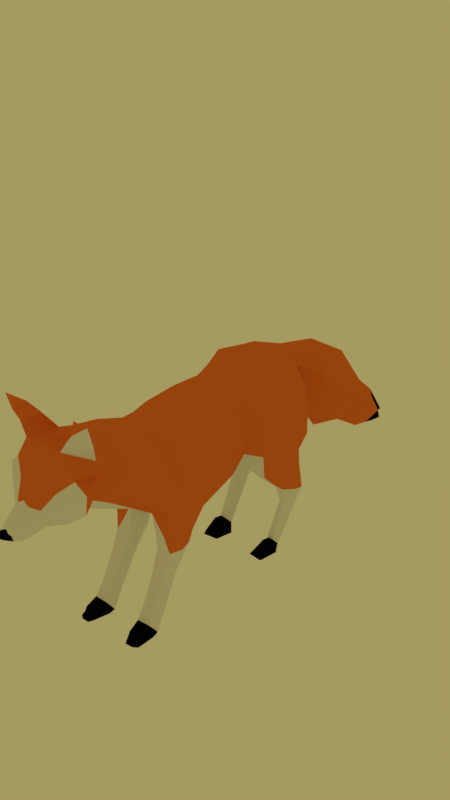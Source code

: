 # Source: fox_-_Backup.blend  (saved by Blender 2.80.50; exported with 4.5.12 LTS)
import bpy
from mathutils import Matrix  # noqa: F401  (used for matrix-valued properties, if any)

bpy.ops.wm.read_factory_settings(use_empty=True)
scene = bpy.context.scene
scene.name = 'Scene'

# ---- collections
col_collection_1 = bpy.data.collections.new('Collection 1'); scene.collection.children.link(col_collection_1)

# ---- materials (node trees are filled in below, after node groups)
mat_material = bpy.data.materials.new('Material')
mat_material.alpha_threshold = 0.0
mat_material.diffuse_color = (0.8, 0.174, 0.03506, 1.0)
mat_material.roughness = 0.5
mat_material.line_color = (0.0, 0.0, 0.0, 1.0)
mat_material_001 = bpy.data.materials.new('Material.001')
mat_material_001.alpha_threshold = 0.0
mat_material_001.roughness = 0.5
mat_material_002 = bpy.data.materials.new('Material.002')
mat_material_002.alpha_threshold = 0.0
mat_material_002.roughness = 0.5

# ---- material node trees
mat_material_001.use_nodes = True; mat_material_001.node_tree.nodes.clear()
_N = mat_material_001.node_tree.nodes; _L = mat_material_001.node_tree.links
n0 = _N.new('ShaderNodeOutputMaterial'); n0.name = 'Material Output'; n0.location = (300, 300)
n1 = _N.new('ShaderNodeBsdfDiffuse'); n1.name = 'Diffuse BSDF'; n1.location = (10, 300)
n1.inputs[0].default_value = (0.001547, 0.001547, 0.001547, 1.0)
_L.new(n1.outputs[0], n0.inputs[0])
n0.is_active_output = True
mat_material_002.use_nodes = True; mat_material_002.node_tree.nodes.clear()
_N = mat_material_002.node_tree.nodes; _L = mat_material_002.node_tree.links
n0 = _N.new('ShaderNodeOutputMaterial'); n0.name = 'Material Output'; n0.location = (300, 300)
n1 = _N.new('ShaderNodeBsdfDiffuse'); n1.name = 'Diffuse BSDF'; n1.location = (10, 300)
_L.new(n1.outputs[0], n0.inputs[0])
n0.is_active_output = True

# ---- world
world_world = bpy.data.worlds.new('World'); scene.world = world_world
world_world.color = (0.3757, 0.3216, 0.1175)
world_world.use_sun_shadow = False
world_world.sun_shadow_jitter_overblur = 0.0
world_world.cycles.sampling_method = 'MANUAL'

# ---- meshes
me_cube = bpy.data.meshes.new('Cube')
me_cube.from_pydata([(0.5742, 0.1876, -0.3867), (0.5742, -0.4037, -0.5713), (0.5742, 0.01961, 0.4623), (0.5742, -0.4964, 0.4112), (0.4605, -0.9624, -0.4676), (0.4605, -1.002, 0.4093), (0.353, -1.619, 0.08972), (0.3359, -1.694, 0.6889), (0.3359, -2.007, 0.3085), (0.5077, -2.151, 0.8482), (0.4576, 0.5678, -0.2846), (0.4446, 0.5028, 0.5073), (0.5776, 0.8324, -0.4076), (0.5324, 0.9745, 0.5902), (0.7409, 1.208, -0.4038), (0.651, 1.355, 0.6593), (0.7754, 1.558, -0.2621), (0.5742, 1.625, 0.5661), (0.5742, 1.678, -0.008945), (0.5742, 1.741, 0.3328), (0.5669, -2.405, 0.2684), (0.4749, -2.458, 0.7027), (0.4275, -2.608, 0.2019), (0.2914, -2.594, 0.5296), (0.2428, -2.726, 0.1503), (0.1913, -2.745, 0.3491), (0.161, -2.921, 0.0599), (0.1326, -3.017, 0.1789), (0.2871, 0.1949, -0.6589), (0.2871, -0.411, -0.678), (0.2871, 0.02329, 0.7162), (0.2871, -0.5, 0.6907), (0.1826, -0.955, -0.5779), (0.1826, -1.039, 0.7109), (0.136, -1.624, -0.1146), (0.1377, -1.684, 0.9103), (0.1377, -2.035, 0.138), (0.1803, -2.066, 1.011), (0.1705, 0.601, -0.6083), (0.209, 0.5131, 0.7393), (0.1705, 0.8619, -0.5517), (0.209, 0.9876, 0.7719), (0.1255, 1.263, -0.5652), (0.2448, 1.41, 0.8395), (0.2871, 1.723, -0.4822), (0.2871, 1.702, 0.7685), (0.2871, 1.892, -0.1377), (0.2871, 1.944, 0.4101), (0.2779, -2.442, 0.04765), (0.2779, -2.469, 1.012), (0.2166, -2.62, 0.1057), (0.1945, -2.653, 0.6883), (0.1017, -2.726, 0.04358), (0.0796, -2.819, 0.3896), (0.05883, -2.95, -0.006573), (0.05705, -3.194, 0.1295), (0.6467, 0.1036, 0.0378), (0.6467, -0.4555, 0.02107), (0.5099, -0.9877, 0.07202), (0.36, -1.656, 0.3893), (0.36, -2.017, 0.5172), (0.5134, 0.5353, 0.1114), (0.6814, 0.9218, 0.1664), (0.8216, 1.272, 0.2105), (0.7876, 1.53, 0.2057), (0.6467, 1.71, 0.1619), (0.6321, -2.432, 0.5554), (0.4378, -2.601, 0.3749), (0.2479, -2.735, 0.2442), (0.1454, -2.965, 0.1075), (0.06722, -3.061, 0.04937), (0.3012, 1.918, 0.1362), (0.4971, -0.5327, -0.8966), (0.4832, -0.9188, -0.8927), (0.2387, -0.5323, -0.8953), (0.2219, -0.9318, -0.8973), (0.4705, -0.5757, -1.085), (0.4655, -0.944, -1.085), (0.2565, -0.5663, -1.082), (0.2397, -0.9339, -1.093), (0.4571, -0.8219, -1.415), (0.4681, -1.08, -1.413), (0.2679, -0.8196, -1.408), (0.2618, -1.067, -1.417), (0.4744, -1.07, -1.861), (0.4641, -1.254, -1.735), (0.2941, -1.067, -1.856), (0.2897, -1.258, -1.743), (0.5025, -1.255, -2.126), (0.4845, -1.384, -1.949), (0.2707, -1.26, -2.131), (0.2941, -1.395, -1.944), (0.4579, -1.584, -1.98), (0.5089, -1.339, -2.149), (0.2771, -1.344, -2.155), (0.3335, -1.584, -1.983), (0.4557, -1.679, -2.127), (0.4779, -1.577, -2.14), (0.3221, -1.582, -2.144), (0.3415, -1.686, -2.124), (0.5887, -0.7492, 0.4102), (0.5887, -0.683, -0.5194), (0.1933, -0.683, -0.628), (0.1933, -0.7694, 0.7008), (0.6741, -0.7216, 0.04655), (0.5507, -0.7258, -0.8946), (0.187, -0.732, -0.8963), (0.5197, -0.7599, -1.085), (0.2118, -0.7501, -1.087), (0.5121, -0.951, -1.414), (0.2353, -0.9431, -1.413), (0.5214, -1.162, -1.798), (0.2732, -1.163, -1.8), (0.5554, -1.319, -2.038), (0.2599, -1.327, -2.038), (0.5412, -1.461, -2.065), (0.2919, -1.464, -2.069), (0.518, -1.628, -2.134), (0.329, -1.634, -2.134), (0.5623, 0.882, -0.7556), (0.6467, 1.215, -0.6791), (0.5763, 1.651, -0.6421), (0.3329, 0.8884, -0.7487), (0.2069, 1.221, -0.6808), (0.3468, 1.654, -0.6524), (0.5396, 1.126, -0.9941), (0.6118, 1.391, -0.958), (0.5504, 1.71, -0.8987), (0.3622, 1.131, -0.9887), (0.257, 1.396, -0.9593), (0.373, 1.712, -0.9067), (0.5186, 1.374, -1.197), (0.5794, 1.608, -1.274), (0.5264, 1.828, -1.353), (0.3893, 1.378, -1.193), (0.3033, 1.612, -1.275), (0.3971, 1.829, -1.359), (0.4942, 1.454, -1.445), (0.5422, 1.599, -1.494), (0.4991, 1.736, -1.543), (0.4137, 1.456, -1.443), (0.346, 1.602, -1.494), (0.4186, 1.737, -1.546), (0.4903, 1.202, -1.97), (0.5374, 1.266, -2.05), (0.4837, 1.324, -2.128), (0.4168, 1.205, -1.969), (0.3355, 1.267, -2.052), (0.3894, 1.323, -2.131), (0.5033, 1.091, -1.952), (0.5434, 1.151, -2.078), (0.5357, 1.225, -2.187), (0.4034, 1.095, -1.951), (0.3238, 1.152, -2.08), (0.2988, 1.224, -2.203), (0.4959, 0.8788, -2.053), (0.5217, 0.8574, -2.131), (0.4884, 0.9526, -2.193), (0.3985, 0.8805, -2.058), (0.3401, 0.8582, -2.103), (0.3559, 0.9526, -2.2), (0.1514, 2.147, 0.6191), (0.2871, 2.039, 0.4503), (0.3403, 2.6, 0.4334), (0.1853, 2.293, -0.0887), (0.2377, 3.336, -0.02523), (0.3575, 2.951, -0.6714), (0.2014, 3.811, -0.5454), (0.1857, 3.535, -0.9539), (0.1056, 4.285, -0.9816), (0.1726, 4.029, -1.321), (0.04108, 4.508, -1.341), (0.1622, 4.245, -1.38), (0.6748, 1.618, -0.1355), (0.5742, 1.683, 0.4495), (0.2871, 1.823, 0.5893), (0.2871, 1.807, -0.3099), (0.7171, 1.62, 0.1838), (0.2192, 2.069, 0.5292), (0.4174, 2.448, 0.1797), (0.4945, 3.199, -0.4017), (0.4504, 3.638, -0.7496), (0.3246, 4.145, -1.105), (0.1398, 4.503, -1.434), (0.6143, -2.277, 1.126), (0.2777, -2.24, 1.255), (0.3903, -2.448, 1.185), (0.6712, -2.4, 1.427), (0.3857, -2.339, 1.391), (0.4897, -2.464, 1.295), (0.09511, -3.105, 0.1544), (0.06138, -3.122, 0.1794), (-0.5742, 0.1876, -0.3867), (-0.5742, -0.4037, -0.5713), (-0.5742, 0.01961, 0.4623), (-0.5742, -0.4964, 0.4112), (0.0, 0.1949, -0.6589), (0.0, -0.411, -0.678), (0.0, 0.02329, 0.7162), (0.0, -0.5, 0.6907), (-0.4605, -0.9624, -0.4676), (-0.4605, -1.002, 0.4093), (0.0, -0.9614, -0.5779), (0.0, -1.045, 0.7109), (-0.353, -1.619, 0.08972), (-0.3359, -1.694, 0.6889), (0.0, -1.553, -0.2919), (0.0, -1.636, 0.997), (-0.3359, -2.007, 0.3085), (-0.5077, -2.151, 0.8482), (0.0, -2.13, 0.01123), (0.0, -2.131, 1.097), (-0.4576, 0.5678, -0.2846), (-0.4446, 0.5028, 0.5073), (0.0, 0.601, -0.6083), (0.0, 0.4293, 0.7668), (-0.5776, 0.8324, -0.4076), (-0.5324, 0.9745, 0.5902), (0.0, 0.8619, -0.5517), (0.0, 1.054, 0.8097), (-0.7409, 1.208, -0.4038), (-0.651, 1.355, 0.6593), (0.0, 1.263, -0.5473), (0.0, 1.41, 0.8395), (-0.7754, 1.558, -0.2621), (-0.5742, 1.625, 0.5661), (0.0, 1.723, -0.4822), (0.0, 1.702, 0.7685), (-0.5742, 1.678, -0.008945), (-0.5742, 1.741, 0.3328), (0.0, 1.892, -0.1377), (0.0, 1.944, 0.4101), (-0.5669, -2.405, 0.2684), (-0.4749, -2.458, 0.7027), (0.0, -2.442, 0.04765), (0.0, -2.469, 1.012), (-0.4275, -2.608, 0.2019), (-0.2914, -2.594, 0.5296), (0.0, -2.615, 0.02166), (0.0, -2.657, 0.8459), (-0.2428, -2.726, 0.1503), (-0.1913, -2.745, 0.3491), (0.0, -2.726, 0.04358), (0.0, -2.819, 0.4485), (-0.161, -2.921, 0.0599), (-0.1326, -3.017, 0.1789), (0.0, -2.95, -0.008347), (0.0, -3.194, 0.1207), (-0.2871, 0.1949, -0.6589), (-0.2871, -0.411, -0.678), (-0.2871, 0.02329, 0.7162), (-0.2871, -0.5, 0.6907), (-0.1826, -0.955, -0.5779), (-0.1826, -1.039, 0.7109), (-0.136, -1.624, -0.1146), (-0.1377, -1.684, 0.9103), (-0.1377, -2.035, 0.138), (-0.1803, -2.066, 1.011), (-0.1705, 0.601, -0.6083), (-0.209, 0.5131, 0.7393), (-0.1705, 0.8619, -0.5517), (-0.209, 0.9876, 0.7719), (-0.1255, 1.263, -0.5652), (-0.2448, 1.41, 0.8395), (-0.2871, 1.723, -0.4822), (-0.2871, 1.702, 0.7685), (-0.2871, 1.892, -0.1377), (-0.2871, 1.944, 0.4101), (-0.2779, -2.442, 0.04765), (-0.2779, -2.469, 1.012), (-0.2166, -2.62, 0.1057), (-0.1945, -2.653, 0.6883), (-0.1017, -2.726, 0.04358), (-0.0796, -2.819, 0.3896), (-0.05883, -2.95, -0.006573), (-0.05705, -3.194, 0.1295), (-0.6467, 0.1036, 0.0378), (-0.6467, -0.4555, 0.02107), (0.0, 0.1091, 0.0286), (0.0, -0.4555, 0.006357), (-0.5099, -0.9877, 0.07202), (0.0, -1.003, 0.06651), (-0.36, -1.656, 0.3893), (0.0, -1.594, 0.3525), (-0.36, -2.017, 0.5172), (0.0, -2.13, 0.5539), (-0.5134, 0.5353, 0.1114), (0.0, 0.5151, 0.07928), (-0.6814, 0.9218, 0.1664), (0.0, 0.9578, 0.129), (-0.8216, 1.272, 0.2105), (0.0, 1.337, 0.1461), (-0.7876, 1.53, 0.2057), (0.0, 1.666, 0.1799), (-0.6467, 1.71, 0.1619), (0.0, 1.918, 0.1362), (-0.6321, -2.432, 0.5554), (0.0, -2.456, 0.5297), (-0.4378, -2.601, 0.3749), (0.0, -2.636, 0.4338), (-0.2479, -2.735, 0.2442), (0.0, -2.772, 0.246), (-0.1454, -2.965, 0.1075), (0.0, -3.072, 0.05615), (-0.06722, -3.061, 0.04937), (-0.3012, 1.918, 0.1362), (-0.4971, -0.5327, -0.8966), (-0.4832, -0.9188, -0.8927), (-0.2387, -0.5323, -0.8953), (-0.2219, -0.9318, -0.8973), (-0.4705, -0.5757, -1.085), (-0.4655, -0.944, -1.085), (-0.2565, -0.5663, -1.082), (-0.2397, -0.9339, -1.093), (-0.4571, -0.8219, -1.415), (-0.4681, -1.08, -1.413), (-0.2679, -0.8196, -1.408), (-0.2618, -1.067, -1.417), (-0.4744, -1.07, -1.861), (-0.4641, -1.254, -1.735), (-0.2941, -1.067, -1.856), (-0.2897, -1.258, -1.743), (-0.5025, -1.255, -2.126), (-0.4845, -1.384, -1.949), (-0.2707, -1.26, -2.131), (-0.2941, -1.395, -1.944), (-0.4579, -1.584, -1.98), (-0.5089, -1.339, -2.149), (-0.2771, -1.344, -2.155), (-0.3335, -1.584, -1.983), (-0.4557, -1.679, -2.127), (-0.4779, -1.577, -2.14), (-0.3221, -1.582, -2.144), (-0.3415, -1.686, -2.124), (-0.5887, -0.7492, 0.4102), (-0.5887, -0.683, -0.5194), (0.0, -0.6862, -0.628), (0.0, -0.7726, 0.7008), (-0.1933, -0.683, -0.628), (-0.1933, -0.7694, 0.7008), (0.0, -0.7294, 0.03643), (-0.6741, -0.7216, 0.04655), (-0.5507, -0.7258, -0.8946), (-0.187, -0.732, -0.8963), (-0.5197, -0.7599, -1.085), (-0.2118, -0.7501, -1.087), (-0.5121, -0.951, -1.414), (-0.2353, -0.9431, -1.413), (-0.5214, -1.162, -1.798), (-0.2732, -1.163, -1.8), (-0.5554, -1.319, -2.038), (-0.2599, -1.327, -2.038), (-0.5412, -1.461, -2.065), (-0.2919, -1.464, -2.069), (-0.518, -1.628, -2.134), (-0.329, -1.634, -2.134), (-0.5623, 0.882, -0.7556), (-0.6467, 1.215, -0.6791), (-0.5763, 1.651, -0.6421), (-0.3329, 0.8884, -0.7487), (-0.2069, 1.221, -0.6808), (-0.3468, 1.654, -0.6524), (-0.5396, 1.126, -0.9941), (-0.6118, 1.391, -0.958), (-0.5504, 1.71, -0.8987), (-0.3622, 1.131, -0.9887), (-0.257, 1.396, -0.9593), (-0.373, 1.712, -0.9067), (-0.5186, 1.374, -1.197), (-0.5794, 1.608, -1.274), (-0.5264, 1.828, -1.353), (-0.3893, 1.378, -1.193), (-0.3033, 1.612, -1.275), (-0.3971, 1.829, -1.359), (-0.4942, 1.454, -1.445), (-0.5422, 1.599, -1.494), (-0.4991, 1.736, -1.543), (-0.4137, 1.456, -1.443), (-0.346, 1.602, -1.494), (-0.4186, 1.737, -1.546), (-0.4903, 1.202, -1.97), (-0.5374, 1.266, -2.05), (-0.4837, 1.324, -2.128), (-0.4168, 1.205, -1.969), (-0.3355, 1.267, -2.052), (-0.3894, 1.323, -2.131), (-0.5033, 1.091, -1.952), (-0.5434, 1.151, -2.078), (-0.5357, 1.225, -2.187), (-0.4034, 1.095, -1.951), (-0.3238, 1.152, -2.08), (-0.2988, 1.224, -2.203), (-0.4959, 0.8788, -2.053), (-0.5217, 0.8574, -2.131), (-0.4884, 0.9526, -2.193), (-0.3985, 0.8805, -2.058), (-0.3401, 0.8582, -2.103), (-0.3559, 0.9526, -2.2), (0.0, 2.169, 0.6522), (0.0, 1.969, 0.4062), (-0.1514, 2.147, 0.6191), (-0.2871, 2.039, 0.4503), (0.0, 2.67, 0.5621), (0.0, 2.227, -0.2027), (-0.3403, 2.6, 0.4334), (-0.1853, 2.293, -0.0887), (0.0, 3.487, 0.08881), (0.0, 2.822, -0.9289), (-0.2377, 3.336, -0.02523), (-0.3575, 2.951, -0.6714), (0.0, 3.871, -0.4718), (0.0, 3.469, -1.094), (-0.2014, 3.811, -0.5454), (-0.1857, 3.535, -0.9539), (0.0, 4.391, -0.9154), (0.0, 4.002, -1.427), (-0.1056, 4.285, -0.9816), (-0.1726, 4.029, -1.321), (0.0, 4.752, -1.418), (0.0, 4.284, -1.45), (-0.04108, 4.508, -1.341), (-0.1622, 4.245, -1.38), (0.0, 1.823, 0.5893), (0.0, 1.807, -0.3099), (-0.6748, 1.618, -0.1355), (-0.5742, 1.683, 0.4495), (-0.2871, 1.823, 0.5893), (-0.2871, 1.807, -0.3099), (-0.7171, 1.62, 0.1838), (0.0, 1.792, 0.1581), (0.0, 2.069, 0.5292), (-0.2192, 2.069, 0.5292), (0.0, 2.448, 0.1797), (-0.4174, 2.448, 0.1797), (0.0, 3.154, -0.4201), (-0.4945, 3.199, -0.4017), (0.0, 3.67, -0.7827), (-0.4504, 3.638, -0.7496), (0.0, 4.197, -1.171), (-0.3246, 4.145, -1.105), (0.0, 4.518, -1.434), (-0.1398, 4.503, -1.434), (-0.6143, -2.277, 1.126), (-0.2777, -2.24, 1.255), (-0.3903, -2.448, 1.185), (-0.6712, -2.4, 1.427), (-0.3857, -2.339, 1.391), (-0.4897, -2.464, 1.295), (-0.09511, -3.105, 0.1544), (0.0, -3.097, 0.2056), (-0.06138, -3.122, 0.1794), (-0.3591, -0.925, -0.8949), (0.3592, -0.925, -0.8949)], [], [(56, 2, 3, 57), (104, 100, 5, 58), (30, 198, 199, 31), (28, 29, 197, 196), (103, 337, 203, 33), (101, 4, 73, 105), (34, 6, 8, 36), (32, 4, 6, 34), (33, 203, 207, 35), (58, 5, 7, 59), (37, 211, 235, 49), (35, 207, 211, 37), (59, 7, 9, 60), (30, 2, 11, 39), (28, 196, 214, 38), (56, 0, 10, 61), (41, 13, 15, 43), (38, 214, 218, 40), (39, 11, 13, 41), (61, 10, 12, 62), (43, 15, 17, 45), (62, 12, 14, 63), (40, 218, 222, 42), (63, 14, 16, 64), (42, 222, 226, 44), (71, 46, 230, 295), (176, 423, 230, 46), (175, 174, 19, 47), (177, 173, 18, 65), (66, 21, 23, 67), (60, 9, 21, 66), (36, 8, 20, 48), (48, 20, 22, 50), (49, 235, 239, 51), (53, 243, 449, 191), (50, 22, 24, 52), (51, 239, 243, 53), (67, 23, 25, 68), (70, 55, 247, 303), (68, 25, 27, 69), (52, 24, 26, 54), (242, 52, 54, 246), (69, 27, 190, 70), (23, 51, 53, 25), (238, 50, 52, 242), (25, 53, 191, 190, 27), (21, 49, 51, 23), (234, 48, 50, 238), (210, 36, 48, 234), (175, 47, 162, 178), (173, 176, 46, 18), (65, 18, 46, 71), (16, 14, 120, 121), (42, 44, 124, 123), (223, 43, 45, 227), (215, 39, 41, 219), (10, 38, 40, 12), (219, 41, 43, 223), (0, 28, 38, 10), (198, 30, 39, 215), (7, 35, 37, 9), (49, 9, 184, 186), (5, 33, 35, 7), (202, 32, 34, 206), (206, 34, 36, 210), (336, 102, 32, 202), (100, 103, 33, 5), (0, 1, 29, 28), (2, 30, 31, 3), (19, 65, 71, 47), (26, 69, 70, 54), (24, 68, 69, 26), (54, 70, 303, 246), (22, 67, 68, 24), (8, 60, 66, 20), (20, 66, 67, 22), (174, 177, 65, 19), (47, 71, 295, 231), (15, 63, 64, 17), (13, 62, 63, 15), (11, 61, 62, 13), (2, 56, 61, 11), (6, 59, 60, 8), (4, 58, 59, 6), (101, 104, 58, 4), (0, 56, 57, 1), (106, 74, 78, 108), (102, 29, 74, 106), (4, 32, 452, 73), (29, 1, 72, 74), (77, 79, 83, 81), (74, 72, 76, 78), (73, 452, 77), (105, 73, 77, 107), (110, 82, 86, 112), (107, 77, 81, 109), (108, 78, 82, 110), (78, 76, 80, 82), (86, 84, 88, 90), (82, 80, 84, 86), (81, 83, 87, 85), (109, 81, 85, 111), (89, 91, 95, 92), (85, 87, 91, 89), (111, 85, 89, 113), (112, 86, 90, 114), (116, 94, 98, 118), (113, 89, 92, 115), (114, 90, 94, 116), (90, 88, 93, 94), (118, 117, 96, 99), (94, 93, 97, 98), (92, 95, 99, 96), (115, 92, 96, 117), (93, 115, 117, 97), (98, 97, 117, 118), (91, 114, 116, 95), (88, 113, 115, 93), (95, 116, 118, 99), (87, 112, 114, 91), (84, 111, 113, 88), (80, 109, 111, 84), (79, 108, 110, 83), (76, 107, 109, 80), (83, 110, 112, 87), (72, 105, 107, 76), (32, 102, 106, 75), (75, 106, 108, 79), (1, 57, 104, 101), (3, 31, 103, 100), (197, 29, 102, 336), (1, 101, 105, 72), (31, 199, 337, 103), (57, 3, 100, 104), (120, 119, 125, 126), (119, 122, 128, 125), (40, 42, 123, 122), (14, 12, 119, 120), (44, 16, 121, 124), (12, 40, 122, 119), (128, 129, 135, 134), (127, 126, 132, 133), (123, 124, 130, 129), (121, 120, 126, 127), (122, 123, 129, 128), (124, 121, 127, 130), (135, 136, 142, 141), (132, 131, 137, 138), (130, 127, 133, 136), (125, 128, 134, 131), (126, 125, 131, 132), (129, 130, 136, 135), (142, 139, 145, 148), (140, 141, 147, 146), (133, 132, 138, 139), (134, 135, 141, 140), (136, 133, 139, 142), (131, 134, 140, 137), (152, 153, 159, 158), (145, 144, 150, 151), (137, 140, 146, 143), (138, 137, 143, 144), (141, 142, 148, 147), (139, 138, 144, 145), (147, 148, 154, 153), (146, 147, 153, 152), (148, 145, 151, 154), (143, 146, 152, 149), (144, 143, 149, 150), (159, 160, 157, 156, 155, 158), (150, 149, 155, 156), (154, 151, 157, 160), (151, 150, 156, 157), (153, 154, 160, 159), (149, 152, 158, 155), (47, 231, 399, 162), (227, 45, 161, 398), (179, 164, 166, 180), (398, 161, 163, 402), (178, 162, 164, 179), (162, 399, 403, 164), (166, 407, 411, 168), (164, 403, 407, 166), (402, 163, 165, 406), (406, 165, 167, 410), (180, 166, 168, 181), (182, 170, 172, 183), (410, 167, 169, 414), (181, 168, 170, 182), (168, 411, 415, 170), (440, 183, 172, 419), (170, 415, 419, 172), (414, 169, 171, 418), (418, 171, 183, 440), (167, 181, 182, 169), (169, 182, 183, 171), (165, 180, 181, 167), (161, 178, 179, 163), (163, 179, 180, 165), (17, 64, 177, 174), (16, 44, 176, 173), (45, 175, 178, 161), (64, 16, 173, 177), (45, 17, 174, 175), (44, 226, 423, 176), (186, 184, 187, 189), (49, 21, 9), (37, 49, 186, 185), (9, 37, 185, 184), (187, 188, 189), (185, 186, 189, 188), (184, 185, 188, 187), (70, 190, 55), (191, 449, 247, 55), (190, 191, 55), (276, 277, 195, 194), (278, 287, 215, 198), (341, 280, 201, 334), (250, 251, 199, 198), (248, 196, 197, 249), (281, 283, 206, 202), (340, 281, 202, 336), (339, 253, 203, 337), (335, 342, 307, 200), (254, 256, 208, 204), (252, 254, 204, 200), (253, 255, 207, 203), (280, 282, 205, 201), (257, 269, 235, 211), (255, 257, 211, 207), (282, 284, 209, 205), (283, 285, 210, 206), (287, 289, 219, 215), (250, 259, 213, 194), (248, 258, 214, 196), (276, 286, 212, 192), (261, 263, 221, 217), (258, 260, 218, 214), (259, 261, 217, 213), (286, 288, 216, 212), (263, 265, 225, 221), (288, 290, 220, 216), (289, 291, 223, 219), (260, 262, 222, 218), (429, 295, 231, 422), (290, 292, 224, 220), (291, 293, 227, 223), (262, 264, 226, 222), (305, 295, 230, 266), (427, 266, 230, 423), (426, 267, 229, 425), (428, 294, 228, 424), (296, 298, 237, 233), (284, 296, 233, 209), (285, 297, 234, 210), (256, 268, 232, 208), (299, 301, 242, 238), (297, 299, 238, 234), (268, 270, 236, 232), (269, 271, 239, 235), (273, 450, 449, 243), (270, 272, 240, 236), (271, 273, 243, 239), (298, 300, 241, 237), (304, 303, 247, 275), (300, 302, 245, 241), (301, 303, 246, 242), (272, 274, 244, 240), (242, 246, 274, 272), (302, 304, 448, 245), (237, 241, 273, 271), (238, 242, 272, 270), (241, 245, 448, 450, 273), (233, 237, 271, 269), (234, 238, 270, 268), (210, 234, 268, 256), (426, 431, 401, 267), (424, 228, 266, 427), (294, 305, 266, 228), (224, 358, 357, 220), (262, 360, 361, 264), (223, 227, 265, 263), (215, 219, 261, 259), (212, 216, 260, 258), (219, 223, 263, 261), (192, 212, 258, 248), (198, 215, 259, 250), (205, 209, 257, 255), (269, 444, 442, 209), (201, 205, 255, 253), (202, 206, 254, 252), (206, 210, 256, 254), (336, 202, 252, 338), (334, 201, 253, 339), (192, 248, 249, 193), (194, 195, 251, 250), (229, 267, 305, 294), (244, 274, 304, 302), (243, 449, 247, 303, 301), (240, 244, 302, 300), (274, 246, 303, 304), (236, 240, 300, 298), (235, 239, 299, 297), (239, 243, 301, 299), (211, 235, 297, 285), (208, 232, 296, 284), (232, 236, 298, 296), (425, 229, 294, 428), (267, 231, 295, 305), (222, 226, 293, 291), (221, 225, 292, 290), (423, 230, 295, 429), (218, 222, 291, 289), (217, 221, 290, 288), (213, 217, 288, 286), (194, 213, 286, 276), (214, 218, 289, 287), (207, 211, 285, 283), (204, 208, 284, 282), (200, 204, 282, 280), (337, 203, 281, 340), (203, 207, 283, 281), (335, 200, 280, 341), (196, 214, 287, 278), (192, 193, 277, 276), (343, 345, 312, 308), (338, 343, 308, 249), (200, 307, 451, 252), (249, 308, 306, 193), (311, 315, 317, 313), (308, 312, 310, 306), (307, 311, 451), (342, 344, 311, 307), (347, 349, 320, 316), (344, 346, 315, 311), (345, 347, 316, 312), (312, 316, 314, 310), (320, 324, 322, 318), (316, 320, 318, 314), (315, 319, 321, 317), (346, 348, 319, 315), (323, 326, 329, 325), (319, 323, 325, 321), (348, 350, 323, 319), (349, 351, 324, 320), (353, 355, 332, 328), (350, 352, 326, 323), (351, 353, 328, 324), (324, 328, 327, 322), (355, 333, 330, 354), (328, 332, 331, 327), (326, 330, 333, 329), (352, 354, 330, 326), (327, 331, 354, 352), (332, 355, 354, 331), (325, 329, 353, 351), (322, 327, 352, 350), (329, 333, 355, 353), (321, 325, 351, 349), (318, 322, 350, 348), (314, 318, 348, 346), (313, 317, 347, 345), (310, 314, 346, 344), (317, 321, 349, 347), (306, 310, 344, 342), (252, 309, 343, 338), (309, 313, 345, 343), (193, 335, 341, 277), (199, 337, 340, 279), (195, 334, 339, 251), (197, 336, 338, 249), (193, 306, 342, 335), (251, 339, 337, 199), (279, 340, 336, 197), (277, 341, 334, 195), (357, 363, 362, 356), (356, 362, 365, 359), (260, 359, 360, 262), (220, 357, 356, 216), (264, 361, 358, 224), (216, 356, 359, 260), (365, 371, 372, 366), (364, 370, 369, 363), (360, 366, 367, 361), (358, 364, 363, 357), (359, 365, 366, 360), (361, 367, 364, 358), (372, 378, 379, 373), (369, 375, 374, 368), (367, 373, 370, 364), (362, 368, 371, 365), (363, 369, 368, 362), (366, 372, 373, 367), (379, 385, 382, 376), (377, 383, 384, 378), (370, 376, 375, 369), (371, 377, 378, 372), (373, 379, 376, 370), (368, 374, 377, 371), (389, 395, 396, 390), (382, 388, 387, 381), (374, 380, 383, 377), (375, 381, 380, 374), (378, 384, 385, 379), (376, 382, 381, 375), (384, 390, 391, 385), (383, 389, 390, 384), (385, 391, 388, 382), (380, 386, 389, 383), (381, 387, 386, 380), (396, 395, 392, 393, 394, 397), (387, 393, 392, 386), (391, 397, 394, 388), (388, 394, 393, 387), (390, 396, 397, 391), (386, 392, 395, 389), (430, 432, 402, 398), (422, 430, 398, 227), (267, 401, 399, 231), (227, 398, 400, 265), (433, 435, 409, 405), (398, 402, 404, 400), (431, 433, 405, 401), (401, 405, 403, 399), (409, 413, 411, 407), (405, 409, 407, 403), (432, 434, 406, 402), (402, 406, 408, 404), (436, 438, 414, 410), (434, 436, 410, 406), (406, 410, 412, 408), (435, 437, 413, 409), (439, 441, 421, 417), (410, 414, 416, 412), (437, 439, 417, 413), (413, 417, 415, 411), (440, 419, 421, 441), (417, 421, 419, 415), (438, 440, 418, 414), (414, 418, 420, 416), (415, 419, 440, 438), (418, 440, 441, 420), (412, 416, 439, 437), (416, 420, 441, 439), (408, 412, 437, 435), (407, 411, 436, 434), (411, 415, 438, 436), (403, 407, 434, 432), (400, 404, 433, 431), (404, 408, 435, 433), (231, 399, 430, 422), (399, 403, 432, 430), (226, 423, 429, 293), (225, 425, 428, 292), (224, 424, 427, 264), (265, 400, 431, 426), (292, 428, 424, 224), (265, 426, 425, 225), (264, 427, 423, 226), (293, 429, 422, 227), (444, 447, 445, 442), (269, 209, 233), (257, 443, 444, 269), (209, 442, 443, 257), (445, 447, 446), (443, 446, 447, 444), (442, 445, 446, 443), (304, 275, 448), (450, 275, 247, 449), (448, 275, 450), (451, 311, 313, 309), (252, 451, 309), (452, 32, 75), (77, 452, 75, 79)])
me_cube.polygons.foreach_set('material_index', [0, 0, 0, 2, 0, 0, 0, 0, 0, 0, 0, 0, 0, 0, 2, 0, 0, 2, 0, 0, 0, 0, 2, 0, 2, 2, 2, 0, 0, 2, 0, 2, 2, 0, 2, 2, 0, 2, 1, 2, 2, 2, 2, 0, 2, 2, 0, 2, 2, 0, 0, 0, 0, 2, 0, 0, 2, 0, 2, 0, 0, 2, 0, 2, 2, 2, 0, 2, 0, 0, 2, 2, 2, 2, 0, 2, 0, 2, 0, 0, 0, 0, 0, 0, 0, 0, 2, 2, 0, 2, 2, 2, 0, 0, 2, 2, 2, 2, 2, 2, 2, 2, 1, 2, 2, 2, 1, 1, 1, 1, 1, 1, 1, 1, 1, 1, 1, 1, 1, 2, 2, 2, 2, 2, 2, 0, 2, 2, 0, 0, 2, 0, 0, 0, 0, 2, 2, 0, 0, 2, 2, 0, 2, 0, 2, 0, 2, 2, 0, 2, 0, 2, 2, 2, 2, 2, 2, 2, 1, 1, 2, 2, 2, 2, 1, 1, 1, 1, 1, 1, 1, 1, 1, 1, 1, 2, 0, 0, 0, 0, 0, 0, 0, 0, 0, 0, 1, 0, 0, 0, 1, 1, 1, 1, 0, 1, 0, 0, 0, 0, 0, 0, 0, 0, 2, 2, 0, 0, 0, 0, 0, 0, 1, 1, 1, 0, 0, 0, 0, 2, 0, 0, 0, 0, 0, 0, 0, 0, 0, 0, 0, 0, 0, 0, 2, 0, 0, 2, 0, 0, 0, 0, 0, 2, 0, 0, 0, 2, 2, 2, 0, 0, 2, 0, 0, 2, 0, 0, 2, 0, 2, 2, 0, 2, 1, 2, 0, 2, 2, 2, 0, 2, 2, 0, 2, 2, 0, 0, 0, 0, 2, 0, 0, 2, 0, 2, 0, 0, 2, 0, 2, 2, 2, 0, 2, 0, 0, 2, 0, 2, 2, 2, 0, 0, 0, 0, 2, 0, 2, 0, 0, 0, 0, 0, 0, 0, 0, 0, 0, 0, 0, 0, 0, 0, 0, 2, 2, 0, 2, 2, 2, 0, 0, 2, 2, 2, 2, 2, 2, 2, 2, 1, 2, 2, 2, 1, 1, 1, 1, 1, 1, 1, 1, 1, 1, 1, 1, 1, 2, 2, 2, 2, 2, 2, 0, 2, 2, 0, 0, 0, 2, 0, 0, 0, 0, 0, 2, 2, 0, 0, 2, 2, 0, 2, 0, 2, 0, 2, 2, 0, 2, 0, 2, 2, 2, 2, 2, 2, 2, 1, 1, 2, 2, 2, 2, 1, 1, 1, 1, 1, 1, 1, 1, 1, 1, 1, 0, 0, 2, 0, 0, 0, 0, 0, 0, 0, 0, 0, 0, 0, 0, 0, 1, 0, 0, 0, 1, 1, 0, 1, 0, 1, 0, 1, 0, 0, 0, 0, 0, 0, 0, 0, 0, 0, 0, 0, 0, 0, 2, 0, 2, 0, 0, 0, 0, 0, 0, 1, 1, 1, 2, 2, 2, 2])
me_cube.materials.append(mat_material)
me_cube.materials.append(mat_material_001)
me_cube.materials.append(mat_material_002)
me_cube.use_remesh_preserve_volume = False
me_cube.use_remesh_preserve_attributes = False
me_cube.use_mirror_vertex_groups = False
me_cube.update()
arm_armature = bpy.data.armatures.new('Armature')  # bones are not reproduced

# ---- objects
ob_armature = bpy.data.objects.new('Armature', arm_armature)
ob_cube = bpy.data.objects.new('Cube', me_cube)

# ---- transforms, parenting, visibility, modifiers, constraints
ob_armature.location = (-4.187e-16, -0.7869, 0.7807)
ob_armature.show_in_front = True
ob_armature.lineart.crease_threshold = 0.0
ob_cube.parent = ob_armature
ob_cube.matrix_parent_inverse = Matrix(((1.0, 0.0, 0.0, 4.187e-16), (0.0, 1.0, 0.0, 0.7869), (0.0, 0.0, 1.0, -0.7807), (0.0, 0.0, 0.0, 1.0)))
ob_cube.location = (-4.187e-16, -0.7869, 0.7807)
ob_cube.lock_rotations_4d = False
ob_cube.empty_display_type = 'ARROWS'
ob_cube.lineart.crease_threshold = 0.0
_vg = ob_cube.vertex_groups.new(name='Bone')
for _i, _w in zip([0, 1, 2, 3, 4, 5, 6, 7, 8, 9, 10, 11, 12, 13, 14, 15, 16, 17, 18, 19, 20, 21, 22, 23, 24, 25, 26, 27, 28, 29, 30, 31, 32, 33, 34, 35, 36, 37, 38, 39, 40, 41, 42, 43, 44, 45, 46, 47, 48, 49, 50, 51, 52, 53, 54, 55, 56, 57, 58, 59, 60, 61, 62, 63, 64, 65, 66, 67, 68, 69, 70, 71, 72, 73, 74, 75, 76, 77, 78, 79, 80, 81, 82, 83, 84, 85, 86, 87, 88, 89, 90, 91, 92, 93, 94, 95, 96, 97, 98, 99, 100, 101, 102, 103, 104, 105, 106, 107, 108, 109, 110, 111, 112, 113, 114, 115, 116, 117, 118, 119, 120, 121, 122, 123, 124, 125, 126, 127, 128, 129, 130, 131, 132, 133, 134, 135, 136, 137, 138, 139, 140, 141, 142, 143, 144, 145, 146, 147, 148, 149, 150, 151, 152, 153, 154, 155, 156, 157, 158, 159, 160, 161, 162, 163, 164, 165, 166, 167, 168, 169, 170, 171, 172, 173, 174, 175, 176, 177, 178, 179, 180, 181, 182, 183, 184, 185, 186, 187, 188, 189, 190, 191, 192, 193, 194, 195, 196, 197, 198, 199, 200, 201, 202, 203, 204, 205, 206, 207, 208, 209, 210, 211, 212, 213, 214, 215, 216, 217, 218, 219, 220, 221, 222, 223, 224, 225, 226, 227, 228, 229, 230, 231, 232, 233, 234, 235, 236, 237, 238, 239, 240, 241, 242, 243, 244, 245, 246, 247, 248, 249, 250, 251, 252, 253, 254, 255, 256, 257, 258, 259, 260, 261, 262, 263, 264, 265, 266, 267, 268, 269, 270, 271, 272, 273, 274, 275, 276, 277, 278, 279, 280, 281, 282, 283, 284, 285, 286, 287, 288, 289, 290, 291, 292, 293, 294, 295, 296, 297, 298, 299, 300, 301, 302, 303, 304, 305, 306, 307, 308, 309, 310, 311, 312, 313, 314, 315, 316, 317, 318, 319, 320, 321, 322, 323, 324, 325, 326, 327, 328, 329, 330, 331, 332, 333, 334, 335, 336, 337, 338, 339, 340, 341, 342, 343, 344, 345, 346, 347, 348, 349, 350, 351, 352, 353, 354, 355, 356, 357, 358, 359, 360, 361, 362, 363, 364, 365, 366, 367, 368, 369, 370, 371, 372, 373, 374, 375, 376, 377, 378, 379, 380, 381, 382, 383, 384, 385, 386, 387, 388, 389, 390, 391, 392, 393, 394, 395, 396, 397, 398, 399, 400, 401, 402, 403, 404, 405, 406, 407, 408, 409, 410, 411, 412, 413, 414, 415, 416, 417, 418, 419, 420, 421, 423, 424, 425, 426, 427, 428, 429, 431, 433, 435, 437, 439, 440, 441, 442, 443, 444, 445, 446, 447, 448, 449, 450, 451, 452], [0.0, 0.0, 0.0, 0.0, 0.0, 0.0, 0.0, 0.0, 0.0, 0.0, 0.0, 0.0, 0.0, 0.0, 0.0, 0.0, 0.0, 0.0, 0.0, 0.0, 0.0, 0.0, 0.0, 0.0, 0.0, 0.0, 0.0, 0.0, 0.0, 0.0, 0.0, 0.0, 0.0, 0.0, 0.0, 0.0, 0.0, 0.0, 0.0, 0.0, 0.0, 0.0, 0.0, 3.054e-37, 0.0, 0.0, 0.0, 0.0, 0.0, 0.0, 0.0, 0.0, 0.0, 0.0, 0.0, 0.0, 0.0, 0.0, 0.0, 0.0, 0.0, 0.0, 0.0, 0.0, 0.0, 0.0, 0.0, 0.0, 0.0, 0.0, 0.0, 0.0, 0.0, 0.0, 0.0, 0.0, 0.0, 0.0, 0.0, 0.0, 0.0, 0.0, 0.0, 0.0, 0.0, 0.0, 0.0, 0.0, 0.0, 0.0, 0.0, 0.0, 0.0, 0.0, 0.0, 0.0, 0.0, 0.0, 0.0, 0.0, 0.0, 0.0, 0.0, 0.0, 0.0, 0.0, 0.0, 0.0, 0.0, 0.0, 0.0, 0.0, 0.0, 0.0, 0.0, 0.0, 0.0, 0.0, 0.0, 0.0, 0.0, 0.0, 0.0, 0.0, 0.0, 0.0, 0.0, 0.0, 0.0, 0.0, 0.0, 0.0, 0.0, 0.0, 0.0, 0.0, 0.0, 0.0, 0.0, 0.0, 0.0, 0.0, 0.0, 0.0, 0.0, 0.0, 0.0, 0.0, 0.0, 0.0, 0.0, 0.0, 0.0, 0.0, 0.0, 0.0, 0.0, 0.0, 0.0, 0.0, 0.0, 0.0, 0.0, 0.0, 0.0, 0.0, 0.0, 0.0, 0.0, 0.0, 0.0, 0.0, 0.0, 0.0, 0.0, 0.0, 0.0, 0.0, 0.0, 0.0, 0.0, 0.0, 0.0, 0.0, 0.0, 0.0, 0.0, 0.0, 0.0, 0.0, 0.0, 0.0, 0.0, 0.0, 0.0, 0.0, 0.0, 0.0, 0.0, 0.0, 0.0, 0.0, 0.0, 0.0, 0.0, 0.0, 0.0, 0.0, 0.0, 0.0, 0.0, 0.0, 0.0, 0.0, 0.0, 0.0, 0.0, 2.407e-42, 0.0, 0.0, 0.0, 0.0, 0.0, 0.0, 0.0, 0.0, 6.578e-40, 0.0, 1.756e-40, 0.0, 0.0, 0.0, 0.0, 0.0, 0.0, 0.0, 0.0, 0.0, 0.0, 0.0, 0.0, 0.0, 0.0, 0.0, 0.0, 0.0, 0.0, 0.0, 0.0, 0.0, 0.0, 0.0, 0.0, 0.0, 0.0, 0.0, 0.0, 0.0, 0.0, 0.0, 0.0, 8.661e-18, 0.0, 1.175e-35, 0.0, 4.098e-38, 0.0, 0.0, 0.0, 0.0, 0.0, 0.0, 0.0, 0.0, 0.0, 0.0, 0.0, 0.0, 0.0, 0.0, 0.0, 0.0, 0.0, 0.0, 0.0, 0.0, 0.0, 0.0, 8.408e-45, 0.613, 0.0, 0.2508, 0.0, 0.169, 2.906e-42, 0.0, 0.0, 0.0, 0.0, 0.0, 0.0, 0.0, 0.0, 0.0, 0.0, 0.0, 0.0, 0.0, 0.0, 0.0, 0.0, 0.0, 0.0, 0.0, 0.0, 0.0, 0.0, 0.0, 0.0, 0.0, 0.0, 0.0, 0.0, 0.0, 0.0, 0.0, 0.0, 0.0, 0.0, 0.0, 0.0, 0.0, 0.0, 0.0, 0.0, 0.0, 0.0, 0.0, 0.0, 0.0, 0.0, 0.0, 0.0, 0.0, 0.0, 0.0, 0.0, 0.0, 0.0, 0.0, 0.0, 0.0, 0.0, 0.0, 0.0, 0.0, 0.0, 0.0, 0.0, 0.0, 0.0, 0.0, 0.0, 0.0, 0.0, 0.0, 0.0, 0.0, 0.0, 0.0, 0.0, 0.0, 0.0, 0.0, 0.0, 0.0, 0.0, 0.0, 0.0, 0.0, 0.0, 0.0, 0.0, 0.0, 0.0, 0.0, 0.0, 0.0, 0.0, 0.0, 0.0, 0.0, 0.0, 0.0, 0.0, 0.0, 0.0, 0.0, 0.0, 0.0, 0.0, 0.0, 0.0, 0.0, 0.0, 0.0, 0.0, 0.0, 0.0, 0.0, 0.0, 0.0, 0.0, 0.0, 0.0, 0.0, 0.0, 0.0, 0.0, 0.0, 0.0, 0.0, 1.821e-36, 1.485e-43, 0.0, 4.554e-43, 0.0, 0.0, 0.2066, 0.0, 0.0, 0.0, 0.0, 0.0, 0.0, 0.0, 0.0, 0.0, 0.0, 0.0, 0.0, 0.0, 0.0, 0.0, 0.0, 0.0, 0.0]): _vg.add([_i], _w, 'REPLACE')
_vg = ob_cube.vertex_groups.new(name='Bone.001')
for _i, _w in zip([0, 2, 3, 5, 10, 11, 13, 28, 30, 31, 33, 38, 39, 41, 56, 57, 58, 61, 62, 100, 103, 104, 192, 194, 195, 196, 198, 199, 212, 213, 214, 215, 216, 217, 219, 221, 248, 250, 251, 259, 261, 276, 277, 278, 286, 287, 288, 289, 290, 291, 334, 337, 339, 341], [0.1317, 0.6366, 0.2495, 0.07696, 0.1022, 0.4049, 0.08192, 0.06587, 0.7793, 0.2054, 0.03554, 0.03762, 0.5774, 0.08994, 0.2878, 0.1151, 0.05517, 0.2168, 0.06039, 0.1481, 0.1269, 0.07813, 0.1273, 0.7428, 0.1415, 0.03331, 0.8618, 0.1043, 0.1311, 0.7857, 0.01285, 0.818, 0.01814, 0.1538, 0.07009, 0.04461, 0.009164, 0.8223, 0.1218, 0.7915, 0.1252, 0.5808, 0.1283, 0.7868, 0.6198, 0.7613, 0.1534, 0.1515, 0.04821, 0.03724, 0.05549, 0.1537, 0.01461, 0.05731]): _vg.add([_i], _w, 'REPLACE')
_vg = ob_cube.vertex_groups.new(name='Bone.002')
for _i, _w in zip([0, 1, 2, 3, 5, 6, 7, 8, 9, 10, 11, 21, 25, 26, 27, 30, 31, 32, 33, 34, 35, 36, 37, 39, 48, 49, 50, 51, 52, 53, 54, 55, 56, 57, 58, 59, 60, 61, 68, 69, 70, 86, 88, 90, 93, 94, 100, 103, 104, 111, 112, 113, 114, 116, 184, 185, 186, 187, 188, 189, 190, 191, 192, 193, 194, 195, 198, 199, 200, 201, 202, 203, 204, 205, 206, 207, 208, 209, 210, 211, 232, 233, 234, 235, 236, 237, 238, 239, 240, 241, 242, 243, 244, 245, 246, 247, 250, 251, 252, 253, 254, 255, 256, 257, 268, 269, 270, 271, 272, 273, 274, 275, 276, 277, 279, 280, 281, 282, 283, 284, 285, 296, 297, 298, 299, 300, 302, 303, 304, 318, 320, 322, 324, 327, 328, 329, 330, 331, 332, 333, 334, 335, 336, 337, 339, 340, 341, 348, 349, 350, 351, 352, 353, 354, 355, 442, 443, 444, 445, 446, 447, 448, 449, 450], [0.0581, 0.0104, 0.09851, 0.307, 0.1971, 0.07268, 0.07256, 0.0, 0.0, 0.01114, 0.03558, 0.0, 0.0, 0.0, 0.0, 0.114, 0.1979, 0.007144, 0.2091, 0.07594, 0.0, 0.0, 0.0, 0.003645, 0.0, 0.0, 0.0, 0.0, 0.0, 0.0, 0.0, 0.0, 0.1271, 0.3637, 0.1488, 0.08717, 0.04581, 0.05006, 0.0, 0.0, 0.0, 0.0, 0.0, 0.0, 0.0, 0.0, 0.2731, 0.24, 0.2104, 0.0, 0.0, 0.0, 0.0, 0.0, 0.0, 0.0, 0.0, 0.0, 0.0, 0.0, 0.0, 0.0, 0.009295, 0.02628, 0.1562, 0.7602, 0.09936, 0.2406, 0.06804, 0.7007, 0.07603, 0.1204, 0.05991, 0.0, 0.09313, 0.0, 0.0, 0.0, 0.0, 0.0, 0.0, 0.0, 0.0, 0.0, 0.0, 0.0, 0.0, 0.0, 0.0, 0.0, 0.0, 0.0, 0.0, 0.0, 0.0, 0.0, 0.1309, 0.2139, 0.02908, 0.199, 0.05632, 0.0, 0.0, 0.0, 0.0, 0.0, 0.0, 0.0, 0.0, 0.0, 0.0, 0.0, 0.1231, 0.6035, 0.7631, 0.6264, 0.6948, 0.0, 0.04719, 0.0, 0.0, 0.0, 0.02045, 0.0, 0.0, 0.0, 0.0, 0.0, 0.0, 0.0, 0.0, 0.0, 0.0, 0.0, 0.0, 0.0, 0.0, 0.0, 0.0, 0.0, 0.8081, 0.003294, 0.06268, 0.2893, 0.2005, 0.7721, 0.6578, 0.0, 0.0, 0.0, 0.0, 0.0, 0.0, 0.0, 0.0, 0.0, 0.0, 0.0, 0.0, 0.0, 0.0, 0.0, 0.0, 0.0]): _vg.add([_i], _w, 'REPLACE')
_vg = ob_cube.vertex_groups.new(name='Bone.003')
for _i, _w in zip([1, 2, 3, 4, 5, 6, 7, 8, 9, 20, 21, 22, 23, 24, 25, 26, 27, 29, 30, 31, 32, 33, 34, 35, 36, 37, 48, 49, 50, 51, 52, 53, 54, 55, 57, 58, 59, 60, 66, 67, 68, 69, 70, 72, 74, 100, 101, 103, 104, 184, 185, 186, 187, 188, 189, 190, 191, 199, 200, 201, 202, 203, 204, 205, 206, 207, 208, 209, 210, 211, 232, 233, 234, 235, 236, 237, 238, 239, 240, 241, 242, 243, 244, 245, 246, 247, 251, 252, 253, 254, 255, 256, 257, 268, 269, 270, 271, 272, 273, 274, 275, 279, 280, 281, 282, 283, 284, 285, 296, 297, 298, 299, 300, 301, 302, 303, 304, 317, 319, 321, 334, 337, 338, 339, 340, 341, 347, 349, 442, 443, 444, 445, 446, 447, 448, 449, 450], [0.0, 0.0, 0.0, 0.0, 0.0, 0.0, 0.1615, 0.3502, 0.9979, 0.8006, 0.981, 0.9984, 1.0, 1.0, 1.0, 1.0, 1.0, 0.0, 0.0, 0.0, 0.0, 0.0, 0.0, 0.7408, 0.2, 0.8238, 0.9567, 1.0, 1.0, 1.0, 0.8001, 1.0, 0.828, 1.0, 0.0, 0.0, 0.0, 0.5252, 0.9602, 0.995, 1.0, 1.0, 1.0, 0.0, 0.0, 0.0, 0.0, 0.0, 0.0, 1.0, 1.0, 1.0, 0.9997, 1.0, 1.0, 1.0, 1.0, 0.0, 0.0, 0.0, 0.0, 0.0, 0.0, 0.1961, 0.0, 0.4661, 0.2378, 0.9938, 0.2, 0.7882, 0.8003, 0.8159, 0.8075, 1.0, 0.9333, 1.0, 0.8171, 1.0, 0.8271, 0.8001, 0.8, 1.0, 1.0, 1.0, 0.9518, 1.0, 0.0, 0.0, 0.0, 0.0, 0.4126, 0.2, 0.7993, 0.8003, 1.0, 0.8, 1.0, 0.8, 0.8, 0.9992, 1.0, 0.03871, 0.0, 0.1634, 0.01196, 0.7733, 0.8, 0.03514, 0.8118, 0.0, 0.8878, 0.0008083, 0.8276, 0.0003092, 1.0, 1.0, 1.0, 0.0, 0.0, 0.0, 0.04575, 0.0, 0.0, 0.0, 0.0702, 0.0434, 0.0, 0.0, 1.0, 1.0, 1.0, 1.0, 1.0, 1.0, 1.0, 1.0, 1.0]): _vg.add([_i], _w, 'REPLACE')
_vg = ob_cube.vertex_groups.new(name='Bone.004')
for _i, _w in zip([3, 5, 6, 7, 8, 9, 20, 21, 22, 23, 24, 25, 26, 27, 31, 33, 34, 35, 36, 37, 48, 49, 50, 51, 52, 53, 58, 59, 60, 66, 67, 68, 69, 100, 103, 104, 184, 185, 186, 187, 188, 189, 201, 203, 204, 205, 206, 207, 208, 209, 210, 211, 232, 233, 234, 235, 236, 237, 238, 239, 242, 253, 254, 255, 256, 257, 268, 269, 270, 271, 281, 282, 283, 284, 285, 296, 297, 298, 442, 443, 444, 445, 446, 447], [0.02586, 0.1199, 0.2737, 0.4891, 0.3816, 0.4915, 0.2749, 0.3456, 0.2052, 0.2134, 0.1194, 0.1108, 0.04552, 0.01792, 0.01326, 0.1385, 0.2141, 0.6865, 0.4168, 0.6763, 0.2315, 0.4537, 0.1445, 0.1957, 0.06639, 0.05403, 0.0866, 0.3616, 0.4062, 0.3134, 0.2234, 0.1232, 0.03421, 0.06661, 0.06063, 0.02782, 0.5084, 0.5571, 0.4939, 0.5134, 0.5272, 0.5038, 0.05927, 0.05173, 0.2183, 0.8341, 0.1326, 0.8597, 0.6539, 0.8158, 0.5309, 0.8696, 0.1678, 0.2222, 0.1458, 0.4792, 0.0721, 0.02755, 0.05843, 0.1304, 0.004209, 0.07196, 0.1861, 0.9231, 0.5869, 0.9073, 0.1425, 0.5005, 0.05125, 0.04536, 0.001535, 0.3352, 0.133, 0.7325, 0.8385, 0.1799, 0.052, 0.06795, 0.6194, 0.6953, 0.5723, 0.6034, 0.6374, 0.5896]): _vg.add([_i], _w, 'REPLACE')
_vg = ob_cube.vertex_groups.new(name='Bone.005')
for _i, _w in zip([5, 6, 7, 8, 9, 20, 21, 22, 23, 24, 25, 26, 27, 33, 34, 35, 36, 37, 48, 49, 50, 51, 52, 53, 54, 55, 58, 59, 60, 66, 67, 68, 69, 70, 100, 184, 185, 186, 187, 188, 189, 190, 191, 204, 206, 207, 208, 209, 210, 211, 232, 233, 234, 235, 236, 237, 238, 239, 240, 241, 242, 243, 244, 245, 246, 247, 254, 256, 257, 268, 269, 270, 271, 272, 273, 274, 275, 282, 284, 285, 296, 297, 298, 299, 300, 301, 302, 303, 304, 442, 443, 444, 445, 446, 447, 448, 449, 450], [0.05156, 0.141, 0.1608, 0.3145, 0.3602, 0.5733, 0.5357, 0.6926, 0.712, 0.8241, 0.8441, 0.9301, 0.9512, 0.00738, 0.1081, 0.09552, 0.2865, 0.2194, 0.6432, 0.4694, 0.7829, 0.7552, 0.9018, 0.9257, 0.9668, 0.9832, 0.0433, 0.1694, 0.3223, 0.5499, 0.6763, 0.8213, 0.9388, 0.9741, 0.009127, 0.3781, 0.3399, 0.4112, 0.3811, 0.3697, 0.3967, 0.9725, 0.9799, 0.02459, 0.05123, 0.006136, 0.1636, 0.1928, 0.2525, 0.1023, 0.7934, 0.7701, 0.7943, 0.5132, 0.909, 0.9583, 0.9155, 0.86, 0.9728, 0.9949, 0.96, 0.9745, 0.9944, 0.9972, 0.9833, 0.9878, 0.05595, 0.1921, 0.08106, 0.8067, 0.4979, 0.9304, 0.9502, 0.9669, 0.9943, 0.9888, 0.99, 0.0005161, 0.1349, 0.1124, 0.8001, 0.9446, 0.9196, 0.9954, 0.9833, 1.001, 0.9973, 0.9873, 0.9918, 0.3814, 0.3007, 0.4265, 0.396, 0.3605, 0.4093, 0.9932, 0.9881, 0.9917]): _vg.add([_i], _w, 'REPLACE')
_vg = ob_cube.vertex_groups.new(name='Bone.006')
for _i, _w in zip([0, 1, 2, 10, 11, 12, 28, 29, 32, 38, 40, 42, 56, 57, 61, 62, 74, 102, 119, 122, 123, 192, 193, 194, 196, 197, 202, 212, 213, 214, 216, 218, 222, 248, 249, 252, 258, 260, 262, 276, 277, 278, 279, 286, 287, 288, 289, 308, 336, 338, 340, 356, 359, 360], [0.268, 0.04326, 0.01977, 0.2376, 0.04144, 0.07978, 0.56, 0.1645, 0.009547, 0.6623, 0.4832, 0.07203, 0.1215, 0.01711, 0.111, 0.007734, 0.005397, 0.09258, 0.00355, 0.08714, 0.01307, 0.6917, 0.08091, 0.03579, 0.8917, 0.6938, 0.06724, 0.631, 0.01177, 0.9214, 0.1804, 0.8615, 0.108, 0.8734, 0.194, 0.01394, 0.9176, 0.7534, 0.07523, 0.187, 0.04391, 0.1398, 0.07828, 0.1514, 0.09136, 0.04047, 0.0716, 0.01883, 0.4234, 0.1063, 0.03633, 0.04744, 0.1332, 0.03603]): _vg.add([_i], _w, 'REPLACE')
_vg = ob_cube.vertex_groups.new(name='Bone.015')
for _i, _w in zip([0, 1, 2, 3, 4, 5, 6, 7, 8, 10, 11, 12, 20, 28, 29, 30, 31, 32, 33, 34, 35, 36, 38, 39, 40, 48, 50, 52, 56, 57, 58, 59, 60, 61, 62, 66, 72, 73, 74, 75, 76, 77, 78, 79, 80, 81, 82, 85, 87, 100, 101, 102, 103, 104, 105, 106, 107, 108, 109, 110, 193, 196, 197, 198, 199, 200, 201, 202, 203, 204, 206, 207, 210, 214, 215, 218, 234, 238, 242, 249, 251, 252, 253, 254, 255, 256, 272, 277, 279, 280, 281, 282, 306, 307, 308, 309, 310, 311, 312, 313, 314, 315, 316, 317, 318, 319, 320, 321, 322, 324, 327, 328, 332, 333, 335, 336, 337, 338, 339, 340, 342, 343, 344, 345, 346, 347, 348, 349, 351, 353, 355, 451, 452], [0.0, 2.538e-06, 5.817e-18, 7.814e-13, 0.0008944, 0.0, 0.0, 6.825e-32, 0.0, 1.208e-23, 5.95e-08, 0.0, 0.01806, 2.607e-11, 2.441e-09, 8.979e-06, 1.968e-12, 0.1515, 2.402e-14, 0.0, 0.0, 4.641e-14, 0.03125, 0.0, 0.0, 9.067e-12, 0.0, 0.0, 0.0, 1.959e-10, 0.0, 5.018e-25, 3.845e-08, 2e-16, 0.0, 0.008634, 0.0, 2.381e-17, 8.133e-10, 5.412e-23, 1.919e-06, 8.721e-30, 6.315e-05, 2.425e-33, 0.0, 0.0, 0.0, 0.0, 0.0, 2.034e-06, 0.1771, 9.062e-11, 1.804e-16, 4.599e-10, 3.158e-08, 4.482e-08, 1.215e-05, 8.097e-06, 0.0, 0.0, 0.0, 3.319e-08, 2.79e-13, 0.0, 0.0, 0.0, 0.0, 0.1435, 0.0, 0.0, 0.0, 0.0, 3.394e-12, 0.0, 0.0, 0.0, 0.0, 0.0, 0.0, 1.346e-11, 0.0, 0.1461, 0.0, 0.000299, 0.0, 0.0, 0.0, 0.0, 0.03122, 0.0, 0.01791, 0.0, 0.0, 0.0, 0.0, 0.0, 0.0, 0.0, 0.0, 0.0, 0.0, 0.0, 0.0, 0.0, 0.0, 0.0, 0.0, 0.0, 0.0, 0.0, 0.0, 0.0, 0.0, 0.0, 0.0, 6.634e-22, 0.0, 0.1763, 0.0, 0.02443, 0.0, 0.0, 0.0, 0.0, 0.0, 0.0, 0.0, 0.0, 0.0, 0.0, 0.0, 0.0, 1.019e-16]): _vg.add([_i], _w, 'REPLACE')
_vg = ob_cube.vertex_groups.new(name='Bone.016')
for _i, _w in zip([72, 73, 74, 75, 76, 77, 78, 79, 80, 81, 82, 83, 84, 85, 86, 87, 105, 106, 107, 108, 109, 110, 111, 112, 452], [0.1177, 0.1107, 0.08583, 0.1434, 0.756, 0.9165, 0.3451, 0.883, 0.9784, 0.9581, 0.9712, 0.9435, 0.001992, 0.009068, 0.01373, 0.007669, 0.09247, 0.1192, 0.8925, 0.792, 0.976, 0.9634, 0.007282, 0.003705, 0.1162]): _vg.add([_i], _w, 'REPLACE')
_vg = ob_cube.vertex_groups.new(name='Bone.017')
for _i, _w in zip([81, 83, 84, 85, 86, 87, 88, 89, 90, 91, 92, 93, 94, 95, 97, 98, 110, 111, 112, 113, 114, 115, 116, 117], [0.03132, 0.05254, 0.9568, 0.9662, 0.9531, 0.966, 0.573, 0.8977, 0.5985, 0.8911, 0.07286, 0.4826, 0.7235, 0.05943, 0.06727, 0.03007, 0.007359, 0.9625, 0.9678, 0.7985, 0.8499, 0.2439, 0.1577, 0.01588]): _vg.add([_i], _w, 'REPLACE')
_vg = ob_cube.vertex_groups.new(name='Bone.018')
for _i, _w in zip([88, 89, 90, 91, 92, 93, 94, 95, 96, 97, 98, 99, 113, 114, 115, 116, 117, 118], [0.4258, 0.1003, 0.4003, 0.1067, 0.927, 0.517, 0.276, 0.9404, 0.9921, 0.9326, 0.9599, 0.9917, 0.1995, 0.1484, 0.7556, 0.842, 0.967, 0.9878]): _vg.add([_i], _w, 'REPLACE')
_vg = ob_cube.vertex_groups.new(name='Bone.019')
for _i, _w in zip([4, 29, 32, 34, 102, 192, 193, 195, 197, 200, 201, 202, 204, 206, 248, 249, 252, 254, 276, 277, 279, 280, 281, 306, 307, 308, 309, 310, 311, 312, 313, 334, 335, 336, 338, 340, 341, 342, 343, 344, 345, 451], [0.001878, 0.007453, 0.1645, 0.05077, 0.05973, 0.1036, 0.8429, 0.04956, 0.1358, 0.8748, 0.05021, 0.532, 0.1064, 0.105, 0.06569, 0.7389, 0.7859, 0.1028, 0.05526, 0.1867, 0.05231, 0.1986, 0.05321, 0.8594, 0.8877, 0.8601, 0.8179, 0.23, 0.07107, 0.6344, 0.1313, 0.05786, 0.9524, 0.2644, 0.7973, 0.05461, 0.2091, 0.9185, 0.8384, 0.08663, 0.225, 0.8733]): _vg.add([_i], _w, 'REPLACE')
_vg = ob_cube.vertex_groups.new(name='Bone.020')
for _i, _w in zip([306, 307, 308, 309, 310, 311, 312, 313, 314, 315, 316, 317, 320, 321, 342, 343, 344, 345, 346, 347, 349, 451], [0.1131, 0.1046, 0.09276, 0.156, 0.7649, 0.9261, 0.355, 0.8612, 0.9806, 0.964, 0.9656, 0.9329, 0.02112, 0.01977, 0.07714, 0.1327, 0.9124, 0.7684, 0.9826, 0.954, 0.01779, 0.1131]): _vg.add([_i], _w, 'REPLACE')
_vg = ob_cube.vertex_groups.new(name='Bone.021')
for _i, _w in zip([315, 317, 318, 319, 320, 321, 322, 323, 324, 325, 326, 327, 328, 329, 331, 332, 347, 348, 349, 350, 351, 352, 353, 354], [0.0199, 0.06123, 0.9606, 0.9732, 0.9478, 0.9576, 0.5703, 0.9209, 0.6005, 0.8711, 0.06241, 0.4791, 0.7048, 0.06935, 0.05631, 0.05233, 0.01996, 0.9712, 0.958, 0.8187, 0.8259, 0.2178, 0.1964, 0.004006]): _vg.add([_i], _w, 'REPLACE')
_vg = ob_cube.vertex_groups.new(name='Bone.022')
for _i, _w in zip([322, 323, 324, 325, 326, 327, 328, 329, 330, 331, 332, 333, 350, 351, 352, 353, 354, 355], [0.4287, 0.07775, 0.3979, 0.1257, 0.9375, 0.5206, 0.2945, 0.9304, 0.9938, 0.9436, 0.9476, 0.9879, 0.18, 0.1714, 0.7819, 0.8031, 0.9729, 0.9812]): _vg.add([_i], _w, 'REPLACE')
_vg = ob_cube.vertex_groups.new(name='Bone.010')
for _i, _w in zip([0, 2, 3, 10, 11, 12, 13, 14, 15, 16, 17, 18, 19, 28, 38, 39, 40, 41, 42, 43, 44, 45, 46, 47, 56, 57, 61, 62, 63, 64, 65, 71, 119, 120, 121, 122, 123, 124, 125, 126, 127, 128, 129, 130, 173, 174, 175, 176, 177, 218, 222, 226, 230, 262, 264, 266, 293, 295, 305, 423, 427, 429], [0.1777, 0.06048, 0.002562, 0.4051, 0.1753, 0.7575, 0.1756, 0.9569, 0.1919, 0.8543, 0.1818, 0.6875, 0.3309, 0.0882, 0.1424, 0.06588, 0.2538, 0.02857, 0.375, 0.01641, 0.5229, 0.008603, 0.4522, 0.06328, 0.1581, 0.02336, 0.3578, 0.6987, 0.7631, 0.7132, 0.5906, 0.226, 0.5279, 0.9096, 0.3001, 0.4356, 0.4267, 0.5096, 0.1374, 0.02352, 0.05749, 0.1033, 0.05854, 0.07581, 0.8056, 0.2523, 0.03131, 0.5304, 0.6613, 0.01302, 0.1461, 0.1817, 0.1476, 0.06586, 0.05127, 0.05394, 0.02453, 0.06699, 0.008159, 0.169, 0.05584, 0.05176]): _vg.add([_i], _w, 'REPLACE')
_vg = ob_cube.vertex_groups.new(name='Bone.011')
for _i, _w in zip([10, 12, 16, 18, 38, 40, 42, 44, 46, 119, 120, 121, 122, 123, 124, 125, 126, 127, 128, 129, 130, 131, 132, 133, 134, 135, 136, 140, 173, 176, 222, 226, 230, 262, 423], [0.04874, 0.08034, 0.0773, 0.01285, 0.05244, 0.1707, 0.2115, 0.1916, 0.0469, 0.431, 0.08459, 0.6331, 0.4571, 0.4583, 0.3548, 0.8482, 0.9449, 0.8335, 0.9017, 0.8594, 0.8171, 0.8039, 0.05315, 0.03702, 0.7177, 0.1892, 0.03918, 0.01227, 0.04299, 0.09516, 0.07921, 0.06286, 0.003488, 0.01942, 0.03573]): _vg.add([_i], _w, 'REPLACE')
_vg = ob_cube.vertex_groups.new(name='Bone.012')
for _i, _w in zip([127, 129, 130, 131, 132, 133, 134, 135, 136, 137, 138, 139, 140, 141, 142, 143, 144, 145, 146, 147, 148, 149, 150, 151, 152, 153, 154, 155, 156, 157, 158, 159, 160, 360, 365, 366, 368, 371, 372, 373, 374, 377, 378, 379, 380, 381, 382, 383, 386, 387, 389, 390, 392, 393, 394, 395, 396, 397], [0.09737, 0.07005, 0.08779, 0.02658, 6.404e-11, 0.06251, 0.06029, 0.7946, 0.8958, 0.1742, 1.862e-11, 7.603e-05, 6.243e-07, 0.939, 0.6084, 0.1771, 0.1771, 0.1771, 0.1771, 0.1626, 0.1697, 0.1771, 0.1771, 0.1771, 0.1767, 0.17, 0.1771, 0.1743, 0.1482, 0.1745, 0.1752, 0.1382, 0.176, 0.0, 0.0, 0.0, 0.0, 0.0, 0.0, 0.0, 0.0, 0.0, 0.0, 0.0, 4.129e-11, 0.0, 0.0, 0.000283, 8.651e-09, 0.0, 0.003468, 0.0002362, 1.929e-18, 1.716e-24, 1.922e-25, 1.333e-07, 7.597e-06, 1.706e-18]): _vg.add([_i], _w, 'REPLACE')
_vg = ob_cube.vertex_groups.new(name='Bone.013')
for _i, _w in zip([133, 136, 138, 139, 141, 142, 144, 145, 147, 148, 151, 154], [0.05471, 0.05622, 0.01036, 0.3802, 0.0437, 0.385, 0.03692, 0.4127, 0.08885, 0.4183, 0.0719, 0.08467]): _vg.add([_i], _w, 'REPLACE')
_vg = ob_cube.vertex_groups.new(name='Bone.014')
for _i, _w in zip([143, 144, 145, 146, 147, 148, 149, 150, 151, 152, 153, 154, 155, 156, 157, 158, 159, 160], [0.9812, 0.951, 0.5859, 0.9718, 0.8981, 0.5811, 0.9979, 0.9933, 0.9277, 0.9945, 0.9775, 0.9139, 1.0, 1.003, 0.9938, 0.999, 0.9972, 0.9927]): _vg.add([_i], _w, 'REPLACE')
_vg = ob_cube.vertex_groups.new(name='Bone.023')
for _i, _w in zip([18, 40, 42, 44, 46, 71, 121, 123, 124, 173, 176, 192, 212, 213, 216, 217, 218, 220, 221, 222, 223, 224, 225, 226, 228, 229, 230, 258, 260, 261, 262, 263, 264, 265, 266, 267, 276, 286, 288, 289, 290, 291, 292, 293, 294, 295, 305, 356, 357, 358, 359, 360, 361, 362, 363, 364, 365, 366, 367, 423, 424, 425, 426, 427, 428, 429], [0.04496, 0.01449, 0.2975, 0.1819, 0.166, 0.0794, 0.004885, 0.06534, 0.07334, 0.009186, 0.1868, 0.02045, 0.1775, 0.0472, 0.6931, 0.151, 0.0352, 0.9056, 0.1838, 0.5968, 0.01087, 0.8259, 0.1817, 0.612, 0.7066, 0.3363, 0.4152, 0.01529, 0.1478, 0.01715, 0.7336, 0.02643, 0.6822, 0.01558, 0.5803, 0.07804, 0.01814, 0.1417, 0.6383, 0.1137, 0.7237, 0.4963, 0.6907, 0.244, 0.5908, 0.1581, 0.2807, 0.5167, 0.8353, 0.3231, 0.4533, 0.7885, 0.6023, 0.1379, 0.06375, 0.06561, 0.1035, 0.0684, 0.07721, 0.5348, 0.7982, 0.2538, 0.0437, 0.6821, 0.6496, 0.2041]): _vg.add([_i], _w, 'REPLACE')
_vg = ob_cube.vertex_groups.new(name='Bone.024')
for _i, _w in zip([216, 220, 222, 224, 226, 228, 260, 262, 264, 266, 356, 357, 358, 359, 360, 361, 362, 363, 364, 365, 366, 367, 368, 369, 370, 371, 372, 373, 377, 423, 424, 427], [0.07097, 0.03325, 0.005028, 0.09273, 0.03933, 0.01798, 0.0682, 0.06657, 0.1642, 0.03079, 0.4264, 0.1494, 0.6252, 0.4101, 0.1347, 0.316, 0.8453, 0.9027, 0.8276, 0.9091, 0.8774, 0.829, 0.7938, 0.08186, 0.03794, 0.7231, 0.1464, 0.01456, 0.009271, 0.0141, 0.05495, 0.07957]): _vg.add([_i], _w, 'REPLACE')
_vg = ob_cube.vertex_groups.new(name='Bone.025')
for _i, _w in zip([363, 364, 366, 367, 368, 369, 370, 371, 372, 373, 374, 375, 376, 377, 378, 379, 380, 381, 382, 383, 384, 385, 386, 387, 388, 389, 390, 391, 392, 393, 394, 395, 396, 397], [0.01145, 0.09865, 0.05047, 0.08282, 0.1861, 0.2595, 0.886, 0.2492, 0.8421, 0.8968, 0.6211, 0.5889, 0.5668, 0.6525, 0.9501, 0.575, 0.1979, 0.1904, 0.1937, 0.1979, 0.1979, 0.1972, 0.1979, 0.1979, 0.197, 0.1979, 0.1979, 0.1979, 0.1979, 0.1979, 0.1979, 0.1979, 0.1979, 0.1979]): _vg.add([_i], _w, 'REPLACE')
_vg = ob_cube.vertex_groups.new(name='Bone.026')
for _i, _w in zip([370, 373, 375, 376, 378, 379, 381, 382, 384, 385, 388, 391], [0.05511, 0.05525, 0.02353, 0.3809, 0.02985, 0.3844, 0.05062, 0.4139, 0.08264, 0.4215, 0.07304, 0.08384]): _vg.add([_i], _w, 'REPLACE')
_vg = ob_cube.vertex_groups.new(name='Bone.027')
for _i, _w in zip([380, 381, 382, 383, 384, 385, 386, 387, 388, 389, 390, 391, 392, 393, 394, 395, 396, 397], [0.98, 0.9429, 0.5847, 0.9737, 0.9053, 0.578, 0.998, 0.9923, 0.9265, 0.9949, 0.9788, 0.9149, 1.0, 1.003, 0.9938, 0.9989, 0.997, 0.9926]): _vg.add([_i], _w, 'REPLACE')
_vg = ob_cube.vertex_groups.new(name='Bone.007')
for _i, _w in zip([13, 15, 17, 18, 19, 41, 43, 44, 45, 46, 47, 63, 64, 65, 71, 161, 162, 163, 164, 173, 174, 175, 176, 177, 178, 179, 217, 219, 221, 223, 225, 226, 227, 228, 229, 230, 231, 261, 263, 264, 265, 266, 267, 289, 290, 291, 292, 293, 294, 295, 305, 398, 399, 400, 401, 402, 404, 405, 422, 423, 424, 425, 426, 427, 428, 429, 430, 431, 433], [0.008435, 0.1123, 0.2627, 0.09499, 0.251, 0.008451, 0.187, 0.02303, 0.7566, 0.1574, 0.7843, 0.02077, 0.077, 0.1454, 0.3194, 0.9198, 0.871, 0.06787, 0.05654, 0.03886, 0.2647, 0.8181, 0.08444, 0.1079, 0.9114, 0.06296, 0.008042, 0.01566, 0.113, 0.1655, 0.2612, 0.0302, 0.8873, 0.0955, 0.2488, 0.2099, 0.909, 0.008114, 0.187, 0.01721, 0.746, 0.1508, 0.7657, 0.01824, 0.02821, 0.1568, 0.0809, 0.5131, 0.146, 0.4059, 0.3141, 0.9284, 0.9326, 0.9057, 0.8504, 0.05608, 0.0745, 0.05841, 0.9591, 0.1312, 0.04665, 0.2625, 0.7992, 0.07943, 0.1105, 0.5055, 0.9377, 0.8895, 0.07053]): _vg.add([_i], _w, 'REPLACE')
_vg = ob_cube.vertex_groups.new(name='Bone.008')
for _i, _w in zip([47, 161, 162, 163, 164, 165, 166, 167, 178, 179, 180, 231, 267, 398, 399, 400, 401, 402, 403, 404, 405, 406, 407, 408, 409, 410, 412, 430, 431, 432, 433, 435], [0.9755, 0.06658, 0.9704, 0.9191, 0.8836, 0.8062, 0.09785, 0.01796, 0.742, 0.8922, 0.1785, 0.9752, 0.02062, 0.06251, 1.0, 0.07641, 0.08222, 0.9307, 0.9046, 0.9091, 0.8788, 0.7743, 0.06384, 0.7994, 0.1049, 0.01866, 0.02429, 0.0506, 0.07176, 0.9689, 0.8786, 0.192]): _vg.add([_i], _w, 'REPLACE')
_vg = ob_cube.vertex_groups.new(name='Bone.009')
for _i, _w in zip([21, 23, 25, 51, 66, 67, 164, 165, 166, 167, 168, 169, 170, 171, 172, 179, 180, 181, 182, 183, 243, 299, 403, 405, 406, 407, 408, 409, 410, 411, 412, 413, 414, 415, 416, 417, 418, 419, 420, 421, 433, 434, 435, 436, 437, 438, 439, 440, 441], [0.0, 0.0, 0.0, 0.0, 0.0, 0.0, 0.05648, 1.0, 0.7911, 0.9658, 0.9999, 0.9989, 1.0, 1.0, 1.0, 0.03544, 0.8132, 0.9855, 0.9984, 1.0, 0.0, 0.0, 0.07298, 0.05866, 1.0, 0.9999, 0.988, 1.0, 0.9917, 0.9676, 1.0, 0.9919, 0.9991, 1.0, 0.9987, 0.9995, 1.0, 1.0, 1.0, 1.0, 0.0456, 0.9767, 1.0, 0.9987, 0.9836, 0.9999, 0.9979, 1.0, 1.0]): _vg.add([_i], _w, 'REPLACE')
_m = ob_cube.modifiers.new('Armature', 'ARMATURE')
_m.object = ob_armature

# ---- collection membership
col_collection_1.objects.link(ob_armature)
col_collection_1.objects.link(ob_cube)

# ---- scene / render settings (as saved in the file)
scene.frame_start = 1; scene.frame_end = 250; scene.frame_set(77)
scene.render.engine = 'CYCLES'
scene.render.resolution_x = 720
scene.render.resolution_y = 1280
scene.render.dither_intensity = 0.0
scene.cycles.use_denoising = False
scene.cycles.samples = 20
scene.cycles.sampling_pattern = 'TABULATED_SOBOL'
scene.cycles.use_adaptive_sampling = False
scene.cycles.use_light_tree = False
scene.cycles.blur_glossy = 0.0
scene.cycles.sample_clamp_indirect = 0.0
scene.view_settings.view_transform = 'Standard'
bpy.context.view_layer.update()

# ---- added for rendering (the .blend has no active camera): camera
cam_auto = bpy.data.cameras.new('AutoCamera')
cam_auto.lens = 50.0
cam_auto.sensor_width = 36.0
cam_auto.clip_end = 1000.0
ob_auto_camera = bpy.data.objects.new('AutoCamera', cam_auto)
scene.collection.objects.link(ob_auto_camera)
ob_auto_camera.location = (8.51394, -10.2874, 7.91311)
ob_auto_camera.rotation_euler = (1.09748, -7.21219e-08, 0.694738)
scene.camera = ob_auto_camera
bpy.context.view_layer.update()
